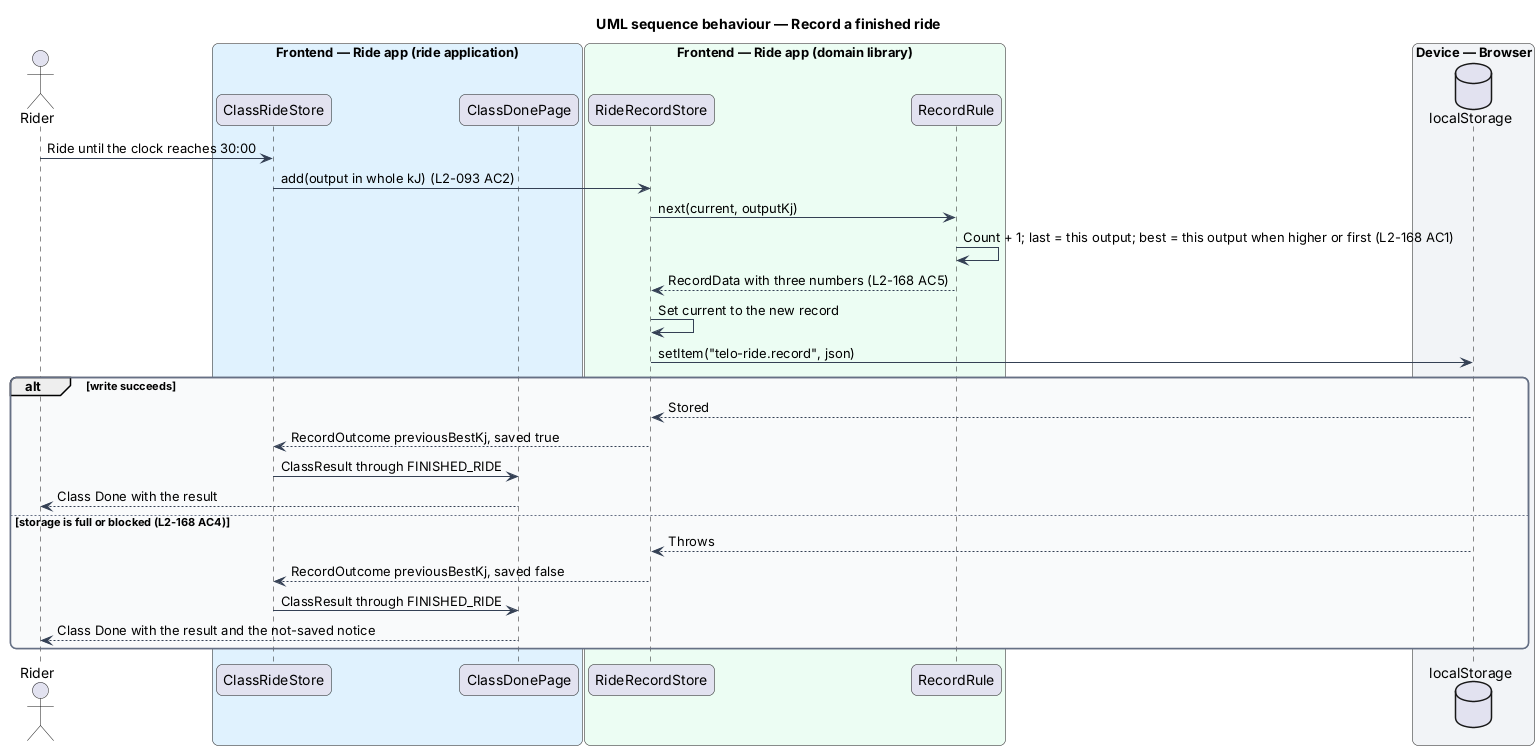

The diagram above was rendered by PlantUML. Its source (embedded in the PNG):
@startuml
title UML sequence behaviour — Record a finished ride
skinparam backgroundColor #FFFFFF
skinparam shadowing false
skinparam roundcorner 12
skinparam defaultFontName Arial
skinparam ArrowColor #344054
skinparam rectangle {
  BorderColor #344054
  FontColor #101828
}
skinparam package {
  BorderColor #667085
  FontColor #101828
  BackgroundColor #F9FAFB
}
actor "Rider" as rider
box "Frontend — Ride app (ride application)" #E0F2FE
  participant "ClassRideStore" as rideStore
  participant "ClassDonePage" as done
end box
box "Frontend — Ride app (domain library)" #ECFDF3
  participant "RideRecordStore" as store
  participant "RecordRule" as rule
end box
box "Device — Browser" #F2F4F7
  database "localStorage" as storage
end box
rider -> rideStore : Ride until the clock reaches 30:00
rideStore -> store : add(output in whole kJ) (L2-093 AC2)
store -> rule : next(current, outputKj)
rule -> rule : Count + 1; last = this output; best = this output when higher or first (L2-168 AC1)
rule --> store : RecordData with three numbers (L2-168 AC5)
store -> store : Set current to the new record
store -> storage : setItem("telo-ride.record", json)
alt write succeeds
  storage --> store : Stored
  store --> rideStore : RecordOutcome previousBestKj, saved true
  rideStore -> done : ClassResult through FINISHED_RIDE
  done --> rider : Class Done with the result
else storage is full or blocked (L2-168 AC4)
  storage --> store : Throws
  store --> rideStore : RecordOutcome previousBestKj, saved false
  rideStore -> done : ClassResult through FINISHED_RIDE
  done --> rider : Class Done with the result and the not-saved notice
end
@enduml